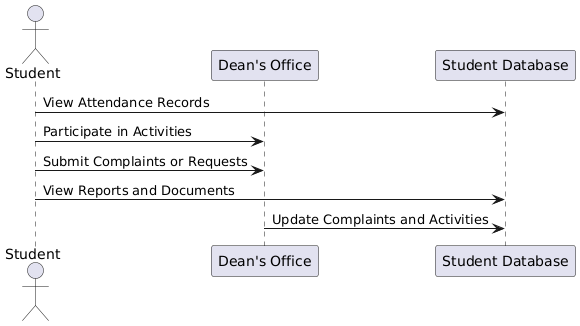

The diagram above was rendered by PlantUML. Its source (embedded in the PNG):
@startuml
actor Student
participant "Dean's Office" as Dean
participant "Student Database" as DB

Student -> DB : View Attendance Records
Student -> Dean : Participate in Activities
Student -> Dean : Submit Complaints or Requests
Student -> DB : View Reports and Documents
Dean -> DB : Update Complaints and Activities
@enduml